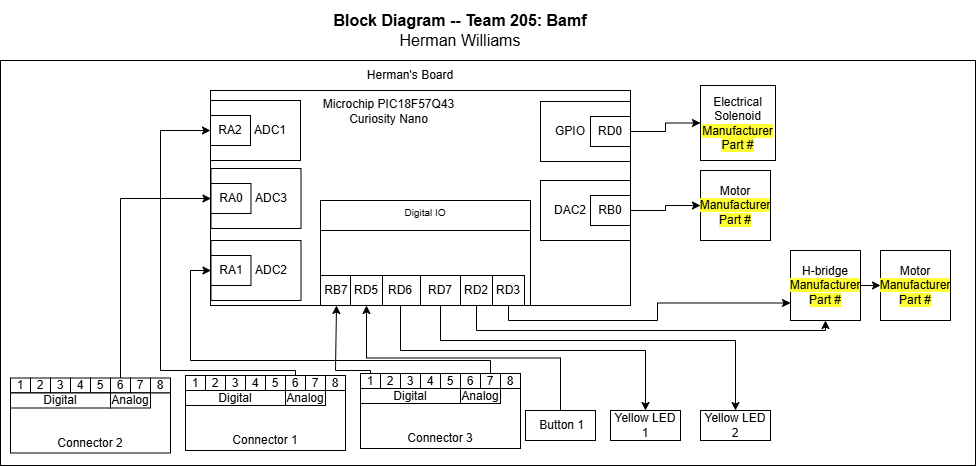

The diagram above was exported from draw.io. Its source (the exported page's mxGraphModel, read from the mxfile embedded in the PNG):
<mxGraphModel dx="1201" dy="764" grid="1" gridSize="10" guides="1" tooltips="1" connect="1" arrows="1" fold="1" page="1" pageScale="1" pageWidth="850" pageHeight="1100" math="0" shadow="0">
  <root>
    <mxCell id="0" />
    <mxCell id="1" parent="0" />
    <mxCell id="1GViGBk111b6XhInWeph-1" parent="1" style="rounded=0;whiteSpace=wrap;html=1;" value="" vertex="1">
      <mxGeometry height="405" width="975" x="370" y="160" as="geometry" />
    </mxCell>
    <mxCell id="1GViGBk111b6XhInWeph-2" parent="1" style="text;html=1;whiteSpace=wrap;strokeColor=none;fillColor=none;align=center;verticalAlign=middle;rounded=0;" value="Herman's Board" vertex="1">
      <mxGeometry height="30" width="130" x="715" y="160" as="geometry" />
    </mxCell>
    <mxCell id="1GViGBk111b6XhInWeph-3" connectable="0" parent="1" style="group" value="" vertex="1">
      <mxGeometry height="75" width="160" x="730" y="473" as="geometry" />
    </mxCell>
    <mxCell id="1GViGBk111b6XhInWeph-4" connectable="0" parent="1GViGBk111b6XhInWeph-3" style="group" value="" vertex="1">
      <mxGeometry height="15" width="160" as="geometry" />
    </mxCell>
    <mxCell id="1GViGBk111b6XhInWeph-5" parent="1GViGBk111b6XhInWeph-4" style="rounded=0;whiteSpace=wrap;html=1;" value="1" vertex="1">
      <mxGeometry height="15" width="20" as="geometry" />
    </mxCell>
    <mxCell id="1GViGBk111b6XhInWeph-6" parent="1GViGBk111b6XhInWeph-4" style="rounded=0;whiteSpace=wrap;html=1;" value="8" vertex="1">
      <mxGeometry height="15" width="20" x="140" as="geometry" />
    </mxCell>
    <mxCell id="1GViGBk111b6XhInWeph-7" parent="1GViGBk111b6XhInWeph-4" style="rounded=0;whiteSpace=wrap;html=1;" value="3" vertex="1">
      <mxGeometry height="15" width="20" x="40" as="geometry" />
    </mxCell>
    <mxCell id="1GViGBk111b6XhInWeph-8" parent="1GViGBk111b6XhInWeph-4" style="rounded=0;whiteSpace=wrap;html=1;" value="4" vertex="1">
      <mxGeometry height="15" width="20" x="60" as="geometry" />
    </mxCell>
    <mxCell id="1GViGBk111b6XhInWeph-9" parent="1GViGBk111b6XhInWeph-4" style="rounded=0;whiteSpace=wrap;html=1;" value="7" vertex="1">
      <mxGeometry height="15" width="20" x="120" as="geometry" />
    </mxCell>
    <mxCell id="1GViGBk111b6XhInWeph-10" parent="1GViGBk111b6XhInWeph-4" style="rounded=0;whiteSpace=wrap;html=1;" value="6" vertex="1">
      <mxGeometry height="15" width="20" x="100" as="geometry" />
    </mxCell>
    <mxCell id="1GViGBk111b6XhInWeph-11" parent="1GViGBk111b6XhInWeph-4" style="rounded=0;whiteSpace=wrap;html=1;" value="2" vertex="1">
      <mxGeometry height="15" width="20" x="20" as="geometry" />
    </mxCell>
    <mxCell id="1GViGBk111b6XhInWeph-12" parent="1GViGBk111b6XhInWeph-4" style="rounded=0;whiteSpace=wrap;html=1;" value="5" vertex="1">
      <mxGeometry height="15" width="20" x="80" as="geometry" />
    </mxCell>
    <mxCell id="1GViGBk111b6XhInWeph-13" connectable="0" parent="1GViGBk111b6XhInWeph-3" style="group" value="" vertex="1">
      <mxGeometry height="60" width="160" y="15" as="geometry" />
    </mxCell>
    <mxCell id="1GViGBk111b6XhInWeph-14" parent="1GViGBk111b6XhInWeph-13" style="rounded=0;whiteSpace=wrap;html=1;" value="" vertex="1">
      <mxGeometry height="60" width="160" as="geometry" />
    </mxCell>
    <mxCell id="1GViGBk111b6XhInWeph-15" parent="1GViGBk111b6XhInWeph-13" style="text;html=1;whiteSpace=wrap;strokeColor=none;fillColor=none;align=center;verticalAlign=middle;rounded=0;" value="Connector 3" vertex="1">
      <mxGeometry height="30" width="90" x="35" y="35" as="geometry" />
    </mxCell>
    <mxCell id="1GViGBk111b6XhInWeph-16" parent="1GViGBk111b6XhInWeph-13" style="rounded=0;whiteSpace=wrap;html=1;" value="Digital" vertex="1">
      <mxGeometry height="15" width="100" as="geometry" />
    </mxCell>
    <mxCell id="1GViGBk111b6XhInWeph-17" parent="1GViGBk111b6XhInWeph-13" style="rounded=0;whiteSpace=wrap;html=1;" value="Analog" vertex="1">
      <mxGeometry height="15" width="40" x="100" as="geometry" />
    </mxCell>
    <mxCell id="1GViGBk111b6XhInWeph-18" parent="1" style="rounded=0;whiteSpace=wrap;html=1;" value="" vertex="1">
      <mxGeometry height="215" width="420" x="580" y="190" as="geometry" />
    </mxCell>
    <mxCell id="1GViGBk111b6XhInWeph-19" parent="1" style="text;html=1;whiteSpace=wrap;strokeColor=none;fillColor=none;align=center;verticalAlign=middle;rounded=0;" value="Microchip PIC18F57Q43 Curiosity Nano" vertex="1">
      <mxGeometry height="42.5" width="175" x="670.5" y="190" as="geometry" />
    </mxCell>
    <mxCell id="1GViGBk111b6XhInWeph-20" connectable="0" parent="1" style="group" value="" vertex="1">
      <mxGeometry height="60" width="90" x="580.5" y="268" as="geometry" />
    </mxCell>
    <mxCell id="1GViGBk111b6XhInWeph-21" parent="1GViGBk111b6XhInWeph-20" style="rounded=0;whiteSpace=wrap;html=1;" value="" vertex="1">
      <mxGeometry height="60" width="90" as="geometry" />
    </mxCell>
    <mxCell id="1GViGBk111b6XhInWeph-22" parent="1GViGBk111b6XhInWeph-20" style="rounded=0;whiteSpace=wrap;html=1;" value="RA0" vertex="1">
      <mxGeometry height="30" width="40" y="15" as="geometry" />
    </mxCell>
    <mxCell id="1GViGBk111b6XhInWeph-23" parent="1GViGBk111b6XhInWeph-20" style="text;html=1;whiteSpace=wrap;strokeColor=none;fillColor=none;align=center;verticalAlign=middle;rounded=0;" value="ADC3" vertex="1">
      <mxGeometry height="30" width="60" x="30" y="15" as="geometry" />
    </mxCell>
    <mxCell id="1GViGBk111b6XhInWeph-24" parent="1" style="whiteSpace=wrap;html=1;aspect=fixed;" value="&lt;div&gt;&lt;span style=&quot;color: light-dark(rgb(0, 0, 0), rgb(255, 255, 255));&quot;&gt;Electrical Solenoid&lt;/span&gt;&lt;/div&gt;&lt;div&gt;&lt;span style=&quot;background-color: light-dark(rgb(255, 255, 51), rgb(43, 43, 0)); color: light-dark(rgb(0, 0, 0), rgb(255, 255, 255));&quot;&gt;Manufacturer&lt;/span&gt;&lt;/div&gt;&lt;div&gt;&lt;span style=&quot;background-color: rgb(255, 255, 51);&quot;&gt;Part #&lt;/span&gt;&lt;/div&gt;" vertex="1">
      <mxGeometry height="75" width="75" x="1070" y="185" as="geometry" />
    </mxCell>
    <mxCell id="1GViGBk111b6XhInWeph-25" connectable="0" parent="1" style="group" value="" vertex="1">
      <mxGeometry height="75" width="160" x="380" y="477.5" as="geometry" />
    </mxCell>
    <mxCell id="1GViGBk111b6XhInWeph-26" connectable="0" parent="1GViGBk111b6XhInWeph-25" style="group" value="" vertex="1">
      <mxGeometry height="15" width="160" as="geometry" />
    </mxCell>
    <mxCell id="1GViGBk111b6XhInWeph-27" parent="1GViGBk111b6XhInWeph-26" style="rounded=0;whiteSpace=wrap;html=1;" value="1" vertex="1">
      <mxGeometry height="15" width="20" as="geometry" />
    </mxCell>
    <mxCell id="1GViGBk111b6XhInWeph-28" parent="1GViGBk111b6XhInWeph-26" style="rounded=0;whiteSpace=wrap;html=1;" value="8" vertex="1">
      <mxGeometry height="15" width="20" x="140" as="geometry" />
    </mxCell>
    <mxCell id="1GViGBk111b6XhInWeph-29" parent="1GViGBk111b6XhInWeph-26" style="rounded=0;whiteSpace=wrap;html=1;" value="3" vertex="1">
      <mxGeometry height="15" width="20" x="40" as="geometry" />
    </mxCell>
    <mxCell id="1GViGBk111b6XhInWeph-30" parent="1GViGBk111b6XhInWeph-26" style="rounded=0;whiteSpace=wrap;html=1;" value="4" vertex="1">
      <mxGeometry height="15" width="20" x="60" as="geometry" />
    </mxCell>
    <mxCell id="1GViGBk111b6XhInWeph-31" parent="1GViGBk111b6XhInWeph-26" style="rounded=0;whiteSpace=wrap;html=1;" value="7" vertex="1">
      <mxGeometry height="15" width="20" x="120" as="geometry" />
    </mxCell>
    <mxCell id="1GViGBk111b6XhInWeph-32" parent="1GViGBk111b6XhInWeph-26" style="rounded=0;whiteSpace=wrap;html=1;" value="6" vertex="1">
      <mxGeometry height="15" width="20" x="100" as="geometry" />
    </mxCell>
    <mxCell id="1GViGBk111b6XhInWeph-33" parent="1GViGBk111b6XhInWeph-26" style="rounded=0;whiteSpace=wrap;html=1;" value="2" vertex="1">
      <mxGeometry height="15" width="20" x="20" as="geometry" />
    </mxCell>
    <mxCell id="1GViGBk111b6XhInWeph-34" parent="1GViGBk111b6XhInWeph-26" style="rounded=0;whiteSpace=wrap;html=1;" value="5" vertex="1">
      <mxGeometry height="15" width="20" x="80" as="geometry" />
    </mxCell>
    <mxCell id="1GViGBk111b6XhInWeph-35" connectable="0" parent="1GViGBk111b6XhInWeph-25" style="group" value="" vertex="1">
      <mxGeometry height="60" width="160" y="15" as="geometry" />
    </mxCell>
    <mxCell id="1GViGBk111b6XhInWeph-36" parent="1GViGBk111b6XhInWeph-35" style="rounded=0;whiteSpace=wrap;html=1;" value="" vertex="1">
      <mxGeometry height="60" width="160" as="geometry" />
    </mxCell>
    <mxCell id="1GViGBk111b6XhInWeph-37" parent="1GViGBk111b6XhInWeph-35" style="text;html=1;whiteSpace=wrap;strokeColor=none;fillColor=none;align=center;verticalAlign=middle;rounded=0;" value="Connector 2" vertex="1">
      <mxGeometry height="30" width="90" x="35" y="35" as="geometry" />
    </mxCell>
    <mxCell id="1GViGBk111b6XhInWeph-38" parent="1GViGBk111b6XhInWeph-35" style="rounded=0;whiteSpace=wrap;html=1;" value="Digital" vertex="1">
      <mxGeometry height="15" width="100" as="geometry" />
    </mxCell>
    <mxCell id="1GViGBk111b6XhInWeph-39" parent="1GViGBk111b6XhInWeph-35" style="rounded=0;whiteSpace=wrap;html=1;" value="Analog" vertex="1">
      <mxGeometry height="15" width="40" x="100" as="geometry" />
    </mxCell>
    <mxCell id="1GViGBk111b6XhInWeph-40" parent="1" style="rounded=0;whiteSpace=wrap;html=1;align=center;" value="&lt;div style=&quot;&quot;&gt;&lt;sup&gt;&lt;font&gt;Digital IO&lt;/font&gt;&lt;/sup&gt;&lt;/div&gt;" vertex="1">
      <mxGeometry height="30" width="210" x="690" y="300" as="geometry" />
    </mxCell>
    <mxCell id="1GViGBk111b6XhInWeph-41" connectable="0" parent="1" style="group" value="" vertex="1">
      <mxGeometry height="90" width="210" x="690" y="330" as="geometry" />
    </mxCell>
    <mxCell id="1GViGBk111b6XhInWeph-42" parent="1GViGBk111b6XhInWeph-41" style="rounded=0;whiteSpace=wrap;html=1;" value="" vertex="1">
      <mxGeometry height="75" width="210" as="geometry" />
    </mxCell>
    <mxCell id="1GViGBk111b6XhInWeph-43" connectable="0" parent="1GViGBk111b6XhInWeph-41" style="group" value="" vertex="1">
      <mxGeometry height="42.5" width="156.66666666666666" x="-16.663333333333338" y="45" as="geometry" />
    </mxCell>
    <mxCell id="1GViGBk111b6XhInWeph-44" parent="1GViGBk111b6XhInWeph-43" style="rounded=0;whiteSpace=wrap;html=1;" value="RD6" vertex="1">
      <mxGeometry height="30" width="40" x="76.66666666666666" as="geometry" />
    </mxCell>
    <mxCell id="1GViGBk111b6XhInWeph-45" parent="1GViGBk111b6XhInWeph-41" style="rounded=0;whiteSpace=wrap;html=1;" value="RB7" vertex="1">
      <mxGeometry height="30" width="32" y="45" as="geometry" />
    </mxCell>
    <mxCell id="1GViGBk111b6XhInWeph-46" parent="1GViGBk111b6XhInWeph-41" style="rounded=0;whiteSpace=wrap;html=1;" value="RD7" vertex="1">
      <mxGeometry height="30" width="40" x="100.00666666666666" y="45" as="geometry" />
    </mxCell>
    <mxCell id="1GViGBk111b6XhInWeph-47" parent="1GViGBk111b6XhInWeph-41" style="rounded=0;whiteSpace=wrap;html=1;" value="RD5" vertex="1">
      <mxGeometry height="30" width="32" x="30" y="45" as="geometry" />
    </mxCell>
    <mxCell id="1GViGBk111b6XhInWeph-48" parent="1GViGBk111b6XhInWeph-41" style="rounded=0;whiteSpace=wrap;html=1;" value="RD2" vertex="1">
      <mxGeometry height="30" width="32" x="140" y="45" as="geometry" />
    </mxCell>
    <mxCell id="1GViGBk111b6XhInWeph-49" parent="1GViGBk111b6XhInWeph-41" style="rounded=0;whiteSpace=wrap;html=1;" value="RD3" vertex="1">
      <mxGeometry height="30" width="32" x="172" y="45" as="geometry" />
    </mxCell>
    <mxCell id="1GViGBk111b6XhInWeph-50" parent="1" style="rounded=0;whiteSpace=wrap;html=1;" value="Yellow LED 2" vertex="1">
      <mxGeometry height="30" width="70" x="1070" y="510" as="geometry" />
    </mxCell>
    <mxCell id="1GViGBk111b6XhInWeph-51" connectable="0" parent="1" style="group" value="" vertex="1">
      <mxGeometry height="60" width="90" x="580.5" y="340" as="geometry" />
    </mxCell>
    <mxCell id="1GViGBk111b6XhInWeph-52" parent="1GViGBk111b6XhInWeph-51" style="rounded=0;whiteSpace=wrap;html=1;" value="" vertex="1">
      <mxGeometry height="60" width="90" as="geometry" />
    </mxCell>
    <mxCell id="1GViGBk111b6XhInWeph-53" parent="1GViGBk111b6XhInWeph-51" style="rounded=0;whiteSpace=wrap;html=1;" value="RA1" vertex="1">
      <mxGeometry height="30" width="40" y="15" as="geometry" />
    </mxCell>
    <mxCell id="1GViGBk111b6XhInWeph-54" parent="1GViGBk111b6XhInWeph-51" style="text;html=1;whiteSpace=wrap;strokeColor=none;fillColor=none;align=center;verticalAlign=middle;rounded=0;" value="ADC2" vertex="1">
      <mxGeometry height="30" width="60" x="30" y="15" as="geometry" />
    </mxCell>
    <mxCell id="1GViGBk111b6XhInWeph-55" edge="1" parent="1" source="1GViGBk111b6XhInWeph-9" style="edgeStyle=orthogonalEdgeStyle;rounded=0;orthogonalLoop=1;jettySize=auto;html=1;entryX=0;entryY=0.5;entryDx=0;entryDy=0;" target="1GViGBk111b6XhInWeph-53">
      <mxGeometry relative="1" as="geometry">
        <Array as="points">
          <mxPoint x="860" y="460" />
          <mxPoint x="560" y="460" />
          <mxPoint x="560" y="370" />
        </Array>
      </mxGeometry>
    </mxCell>
    <mxCell id="1GViGBk111b6XhInWeph-56" edge="1" parent="1" source="1GViGBk111b6XhInWeph-32" style="edgeStyle=orthogonalEdgeStyle;rounded=0;orthogonalLoop=1;jettySize=auto;html=1;entryX=0;entryY=0.5;entryDx=0;entryDy=0;exitX=0.5;exitY=0;exitDx=0;exitDy=0;" target="1GViGBk111b6XhInWeph-22">
      <mxGeometry relative="1" as="geometry">
        <Array as="points">
          <mxPoint x="490" y="298" />
        </Array>
      </mxGeometry>
    </mxCell>
    <mxCell id="1GViGBk111b6XhInWeph-57" connectable="0" parent="1" style="group" value="" vertex="1">
      <mxGeometry height="60" width="90" x="910" y="201" as="geometry" />
    </mxCell>
    <mxCell id="1GViGBk111b6XhInWeph-58" parent="1GViGBk111b6XhInWeph-57" style="rounded=0;whiteSpace=wrap;html=1;" value="" vertex="1">
      <mxGeometry height="60" width="90" as="geometry" />
    </mxCell>
    <mxCell id="1GViGBk111b6XhInWeph-59" parent="1GViGBk111b6XhInWeph-57" style="rounded=0;whiteSpace=wrap;html=1;" value="RD0" vertex="1">
      <mxGeometry height="30" width="40" x="50" y="15" as="geometry" />
    </mxCell>
    <mxCell id="1GViGBk111b6XhInWeph-60" parent="1GViGBk111b6XhInWeph-57" style="text;html=1;whiteSpace=wrap;strokeColor=none;fillColor=none;align=center;verticalAlign=middle;rounded=0;" value="GPIO" vertex="1">
      <mxGeometry height="30" width="60" y="15" as="geometry" />
    </mxCell>
    <mxCell id="1GViGBk111b6XhInWeph-61" edge="1" parent="1" source="1GViGBk111b6XhInWeph-59" style="edgeStyle=orthogonalEdgeStyle;rounded=0;orthogonalLoop=1;jettySize=auto;html=1;entryX=0;entryY=0.5;entryDx=0;entryDy=0;" target="1GViGBk111b6XhInWeph-24">
      <mxGeometry relative="1" as="geometry" />
    </mxCell>
    <mxCell id="1GViGBk111b6XhInWeph-62" edge="1" parent="1" source="1GViGBk111b6XhInWeph-63" style="edgeStyle=orthogonalEdgeStyle;rounded=0;orthogonalLoop=1;jettySize=auto;html=1;exitX=0.5;exitY=0;exitDx=0;exitDy=0;entryX=0.5;entryY=1;entryDx=0;entryDy=0;" target="1GViGBk111b6XhInWeph-47">
      <mxGeometry relative="1" as="geometry" />
    </mxCell>
    <mxCell id="1GViGBk111b6XhInWeph-63" parent="1" style="rounded=0;whiteSpace=wrap;html=1;" value="&amp;nbsp;Button 1" vertex="1">
      <mxGeometry height="30" width="70" x="895" y="510" as="geometry" />
    </mxCell>
    <mxCell id="1GViGBk111b6XhInWeph-64" parent="1" style="rounded=0;whiteSpace=wrap;html=1;" value="Yellow LED 1" vertex="1">
      <mxGeometry height="30" width="70" x="980" y="510" as="geometry" />
    </mxCell>
    <mxCell id="1GViGBk111b6XhInWeph-65" edge="1" parent="1" source="1GViGBk111b6XhInWeph-5" style="edgeStyle=orthogonalEdgeStyle;rounded=0;orthogonalLoop=1;jettySize=auto;html=1;exitX=0.5;exitY=0;exitDx=0;exitDy=0;entryX=0.5;entryY=1;entryDx=0;entryDy=0;" target="1GViGBk111b6XhInWeph-45">
      <mxGeometry relative="1" as="geometry">
        <Array as="points">
          <mxPoint x="740" y="470" />
          <mxPoint x="705.03" y="470" />
          <mxPoint x="705.03" y="404.97" />
        </Array>
      </mxGeometry>
    </mxCell>
    <mxCell id="1GViGBk111b6XhInWeph-66" connectable="0" parent="1" style="group" value="" vertex="1">
      <mxGeometry height="75" width="160" x="555" y="475" as="geometry" />
    </mxCell>
    <mxCell id="1GViGBk111b6XhInWeph-67" connectable="0" parent="1GViGBk111b6XhInWeph-66" style="group" value="" vertex="1">
      <mxGeometry height="15" width="160" as="geometry" />
    </mxCell>
    <mxCell id="1GViGBk111b6XhInWeph-68" parent="1GViGBk111b6XhInWeph-67" style="rounded=0;whiteSpace=wrap;html=1;" value="1" vertex="1">
      <mxGeometry height="15" width="20" as="geometry" />
    </mxCell>
    <mxCell id="1GViGBk111b6XhInWeph-69" parent="1GViGBk111b6XhInWeph-67" style="rounded=0;whiteSpace=wrap;html=1;" value="8" vertex="1">
      <mxGeometry height="15" width="20" x="140" as="geometry" />
    </mxCell>
    <mxCell id="1GViGBk111b6XhInWeph-70" parent="1GViGBk111b6XhInWeph-67" style="rounded=0;whiteSpace=wrap;html=1;" value="3" vertex="1">
      <mxGeometry height="15" width="20" x="40" as="geometry" />
    </mxCell>
    <mxCell id="1GViGBk111b6XhInWeph-71" parent="1GViGBk111b6XhInWeph-67" style="rounded=0;whiteSpace=wrap;html=1;" value="4" vertex="1">
      <mxGeometry height="15" width="20" x="60" as="geometry" />
    </mxCell>
    <mxCell id="1GViGBk111b6XhInWeph-72" parent="1GViGBk111b6XhInWeph-67" style="rounded=0;whiteSpace=wrap;html=1;" value="7" vertex="1">
      <mxGeometry height="15" width="20" x="120" as="geometry" />
    </mxCell>
    <mxCell id="1GViGBk111b6XhInWeph-73" parent="1GViGBk111b6XhInWeph-67" style="rounded=0;whiteSpace=wrap;html=1;" value="6" vertex="1">
      <mxGeometry height="15" width="20" x="100" as="geometry" />
    </mxCell>
    <mxCell id="1GViGBk111b6XhInWeph-74" parent="1GViGBk111b6XhInWeph-67" style="rounded=0;whiteSpace=wrap;html=1;" value="2" vertex="1">
      <mxGeometry height="15" width="20" x="20" as="geometry" />
    </mxCell>
    <mxCell id="1GViGBk111b6XhInWeph-75" parent="1GViGBk111b6XhInWeph-67" style="rounded=0;whiteSpace=wrap;html=1;" value="5" vertex="1">
      <mxGeometry height="15" width="20" x="80" as="geometry" />
    </mxCell>
    <mxCell id="1GViGBk111b6XhInWeph-76" connectable="0" parent="1GViGBk111b6XhInWeph-66" style="group" value="" vertex="1">
      <mxGeometry height="60" width="160" y="15" as="geometry" />
    </mxCell>
    <mxCell id="1GViGBk111b6XhInWeph-77" parent="1GViGBk111b6XhInWeph-76" style="rounded=0;whiteSpace=wrap;html=1;" value="" vertex="1">
      <mxGeometry height="60" width="160" as="geometry" />
    </mxCell>
    <mxCell id="1GViGBk111b6XhInWeph-78" parent="1GViGBk111b6XhInWeph-76" style="text;html=1;whiteSpace=wrap;strokeColor=none;fillColor=none;align=center;verticalAlign=middle;rounded=0;" value="Connector 1" vertex="1">
      <mxGeometry height="30" width="90" x="35" y="35" as="geometry" />
    </mxCell>
    <mxCell id="1GViGBk111b6XhInWeph-79" parent="1GViGBk111b6XhInWeph-76" style="rounded=0;whiteSpace=wrap;html=1;" value="Digital" vertex="1">
      <mxGeometry height="15" width="100" as="geometry" />
    </mxCell>
    <mxCell id="1GViGBk111b6XhInWeph-80" parent="1GViGBk111b6XhInWeph-76" style="rounded=0;whiteSpace=wrap;html=1;" value="Analog" vertex="1">
      <mxGeometry height="15" width="40" x="100" as="geometry" />
    </mxCell>
    <mxCell id="1GViGBk111b6XhInWeph-81" connectable="0" parent="1" style="group" value="" vertex="1">
      <mxGeometry height="60" width="90" x="580" y="200" as="geometry" />
    </mxCell>
    <mxCell id="1GViGBk111b6XhInWeph-82" parent="1GViGBk111b6XhInWeph-81" style="rounded=0;whiteSpace=wrap;html=1;" value="" vertex="1">
      <mxGeometry height="60" width="90" as="geometry" />
    </mxCell>
    <mxCell id="1GViGBk111b6XhInWeph-83" parent="1GViGBk111b6XhInWeph-81" style="rounded=0;whiteSpace=wrap;html=1;" value="RA2" vertex="1">
      <mxGeometry height="30" width="40" y="15" as="geometry" />
    </mxCell>
    <mxCell id="1GViGBk111b6XhInWeph-84" parent="1GViGBk111b6XhInWeph-81" style="text;html=1;whiteSpace=wrap;strokeColor=none;fillColor=none;align=center;verticalAlign=middle;rounded=0;" value="ADC1" vertex="1">
      <mxGeometry height="30" width="60" x="30" y="15" as="geometry" />
    </mxCell>
    <mxCell id="1GViGBk111b6XhInWeph-85" edge="1" parent="1" source="1GViGBk111b6XhInWeph-73" style="edgeStyle=orthogonalEdgeStyle;rounded=0;orthogonalLoop=1;jettySize=auto;html=1;entryX=0;entryY=0.5;entryDx=0;entryDy=0;" target="1GViGBk111b6XhInWeph-83">
      <mxGeometry relative="1" as="geometry">
        <Array as="points">
          <mxPoint x="665.03" y="470" />
          <mxPoint x="530" y="470" />
          <mxPoint x="530" y="230" />
        </Array>
      </mxGeometry>
    </mxCell>
    <mxCell id="1GViGBk111b6XhInWeph-86" connectable="0" parent="1" style="group" value="" vertex="1">
      <mxGeometry height="60" width="90" x="910" y="280" as="geometry" />
    </mxCell>
    <mxCell id="1GViGBk111b6XhInWeph-87" parent="1GViGBk111b6XhInWeph-86" style="rounded=0;whiteSpace=wrap;html=1;" value="" vertex="1">
      <mxGeometry height="60" width="90" as="geometry" />
    </mxCell>
    <mxCell id="1GViGBk111b6XhInWeph-88" parent="1GViGBk111b6XhInWeph-86" style="rounded=0;whiteSpace=wrap;html=1;" value="RB0" vertex="1">
      <mxGeometry height="30" width="40" x="50" y="15" as="geometry" />
    </mxCell>
    <mxCell id="1GViGBk111b6XhInWeph-89" parent="1GViGBk111b6XhInWeph-86" style="text;html=1;whiteSpace=wrap;strokeColor=none;fillColor=none;align=center;verticalAlign=middle;rounded=0;" value="DAC2" vertex="1">
      <mxGeometry height="30" width="60" y="15" as="geometry" />
    </mxCell>
    <mxCell id="1GViGBk111b6XhInWeph-90" edge="1" parent="1" source="1GViGBk111b6XhInWeph-46" style="edgeStyle=orthogonalEdgeStyle;rounded=0;orthogonalLoop=1;jettySize=auto;html=1;exitX=0.5;exitY=1;exitDx=0;exitDy=0;" target="1GViGBk111b6XhInWeph-50">
      <mxGeometry relative="1" as="geometry">
        <Array as="points">
          <mxPoint x="810" y="440" />
          <mxPoint x="1105" y="440" />
        </Array>
      </mxGeometry>
    </mxCell>
    <mxCell id="1GViGBk111b6XhInWeph-91" edge="1" parent="1" source="1GViGBk111b6XhInWeph-92" style="edgeStyle=orthogonalEdgeStyle;rounded=0;orthogonalLoop=1;jettySize=auto;html=1;exitX=1;exitY=0.5;exitDx=0;exitDy=0;entryX=0;entryY=0.5;entryDx=0;entryDy=0;" target="1GViGBk111b6XhInWeph-95">
      <mxGeometry relative="1" as="geometry" />
    </mxCell>
    <mxCell id="1GViGBk111b6XhInWeph-92" parent="1" style="whiteSpace=wrap;html=1;aspect=fixed;" value="&lt;div&gt;H-bridge&lt;/div&gt;&lt;div&gt;&lt;span style=&quot;background-color: light-dark(rgb(255, 255, 51), rgb(43, 43, 0)); color: light-dark(rgb(0, 0, 0), rgb(255, 255, 255));&quot;&gt;Manufacturer&lt;/span&gt;&lt;/div&gt;&lt;div&gt;&lt;span style=&quot;background-color: rgb(255, 255, 51);&quot;&gt;Part #&lt;/span&gt;&lt;/div&gt;" vertex="1">
      <mxGeometry height="70" width="70" x="1160" y="350" as="geometry" />
    </mxCell>
    <mxCell id="1GViGBk111b6XhInWeph-93" edge="1" parent="1" source="1GViGBk111b6XhInWeph-88" style="edgeStyle=orthogonalEdgeStyle;rounded=0;orthogonalLoop=1;jettySize=auto;html=1;exitX=1;exitY=0.5;exitDx=0;exitDy=0;entryX=0;entryY=0.5;entryDx=0;entryDy=0;" target="1GViGBk111b6XhInWeph-94">
      <mxGeometry relative="1" as="geometry" />
    </mxCell>
    <mxCell id="1GViGBk111b6XhInWeph-94" parent="1" style="whiteSpace=wrap;html=1;aspect=fixed;" value="&lt;div&gt;&lt;span style=&quot;color: light-dark(rgb(0, 0, 0), rgb(255, 255, 255));&quot;&gt;Motor&lt;/span&gt;&lt;/div&gt;&lt;div&gt;&lt;span style=&quot;background-color: light-dark(rgb(255, 255, 51), rgb(43, 43, 0)); color: light-dark(rgb(0, 0, 0), rgb(255, 255, 255));&quot;&gt;Manufacturer&lt;/span&gt;&lt;/div&gt;&lt;div&gt;&lt;span style=&quot;background-color: rgb(255, 255, 51);&quot;&gt;Part #&lt;/span&gt;&lt;/div&gt;" vertex="1">
      <mxGeometry height="70" width="70" x="1070" y="270" as="geometry" />
    </mxCell>
    <mxCell id="1GViGBk111b6XhInWeph-95" parent="1" style="whiteSpace=wrap;html=1;aspect=fixed;" value="Motor&lt;div&gt;&lt;span style=&quot;background-color: light-dark(rgb(255, 255, 51), rgb(43, 43, 0)); color: light-dark(rgb(0, 0, 0), rgb(255, 255, 255));&quot;&gt;Manufacturer&lt;/span&gt;&lt;/div&gt;&lt;div&gt;&lt;span style=&quot;background-color: rgb(255, 255, 51);&quot;&gt;Part #&lt;/span&gt;&lt;/div&gt;" vertex="1">
      <mxGeometry height="70" width="70" x="1250" y="350" as="geometry" />
    </mxCell>
    <mxCell id="1GViGBk111b6XhInWeph-96" edge="1" parent="1" source="1GViGBk111b6XhInWeph-44" style="edgeStyle=orthogonalEdgeStyle;rounded=0;orthogonalLoop=1;jettySize=auto;html=1;exitX=0.5;exitY=1;exitDx=0;exitDy=0;entryX=0.5;entryY=0;entryDx=0;entryDy=0;" target="1GViGBk111b6XhInWeph-64">
      <mxGeometry relative="1" as="geometry">
        <Array as="points">
          <mxPoint x="770" y="450" />
          <mxPoint x="1015" y="450" />
        </Array>
      </mxGeometry>
    </mxCell>
    <mxCell id="1GViGBk111b6XhInWeph-97" edge="1" parent="1" source="1GViGBk111b6XhInWeph-48" style="edgeStyle=orthogonalEdgeStyle;rounded=0;orthogonalLoop=1;jettySize=auto;html=1;entryX=0.5;entryY=1;entryDx=0;entryDy=0;" target="1GViGBk111b6XhInWeph-92">
      <mxGeometry relative="1" as="geometry">
        <Array as="points">
          <mxPoint x="846" y="430" />
          <mxPoint x="1195.03" y="430" />
        </Array>
      </mxGeometry>
    </mxCell>
    <mxCell id="1GViGBk111b6XhInWeph-98" edge="1" parent="1" source="1GViGBk111b6XhInWeph-49" style="edgeStyle=orthogonalEdgeStyle;rounded=0;orthogonalLoop=1;jettySize=auto;html=1;entryX=0;entryY=0.75;entryDx=0;entryDy=0;" target="1GViGBk111b6XhInWeph-92">
      <mxGeometry relative="1" as="geometry">
        <Array as="points">
          <mxPoint x="878" y="420" />
          <mxPoint x="1027.03" y="420" />
          <mxPoint x="1027.03" y="402.48" />
        </Array>
      </mxGeometry>
    </mxCell>
    <mxCell id="1GViGBk111b6XhInWeph-99" parent="1" style="text;html=1;strokeColor=none;fillColor=none;align=center;verticalAlign=middle;whiteSpace=wrap;rounded=0;fontSize=16;" value="&lt;div style=&quot;font-size: 16px&quot;&gt;&lt;b style=&quot;font-size: 16px&quot;&gt;Block Diagram -- Team 205: Bamf&lt;/b&gt;&lt;/div&gt;&lt;div style=&quot;font-size: 16px&quot;&gt;Herman Williams&lt;/div&gt;" vertex="1">
      <mxGeometry height="60" width="660" x="500" y="100" as="geometry" />
    </mxCell>
  </root>
</mxGraphModel>